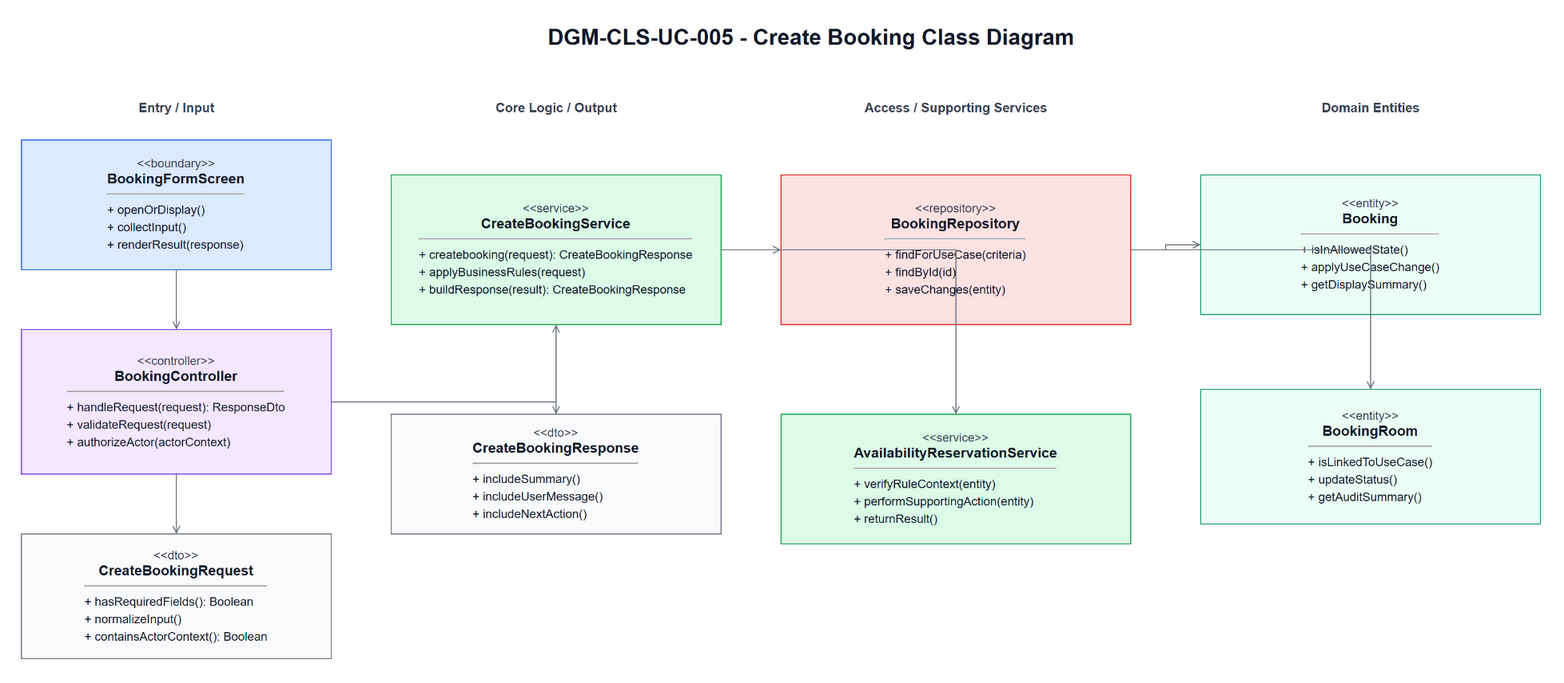

The diagram above was exported from draw.io. Its source (the exported page's mxGraphModel, read from the mxfile embedded in the PNG):
<mxGraphModel dx="1700" dy="980" grid="1" gridSize="10" guides="1" tooltips="1" connect="1" arrows="1" fold="1" page="1" pageScale="1" pageWidth="1700" pageHeight="980" math="0" shadow="0">
  <root>
    <mxCell id="0" />
    <mxCell id="1" parent="0" />
    <mxCell id="title" parent="1" value="DGM-CLS-UC-005 - Create Booking Class Diagram" style="text;html=1;strokeColor=none;fillColor=none;align=center;verticalAlign=middle;fontStyle=1;fontSize=22;fontColor=#111827" vertex="1">
      <mxGeometry x="420" y="25" width="860" height="34" as="geometry" />
    </mxCell>
    <mxCell id="h0" parent="1" value="Entry / Input" style="text;html=1;strokeColor=none;fillColor=none;align=center;verticalAlign=middle;fontStyle=1;fontSize=13;fontColor=#374151" vertex="1">
      <mxGeometry x="60" y="100" width="310" height="26" as="geometry" />
    </mxCell>
    <mxCell id="h1" parent="1" value="Core Logic / Output" style="text;html=1;strokeColor=none;fillColor=none;align=center;verticalAlign=middle;fontStyle=1;fontSize=13;fontColor=#374151" vertex="1">
      <mxGeometry x="430" y="100" width="330" height="26" as="geometry" />
    </mxCell>
    <mxCell id="h2" parent="1" value="Access / Supporting Services" style="text;html=1;strokeColor=none;fillColor=none;align=center;verticalAlign=middle;fontStyle=1;fontSize=13;fontColor=#374151" vertex="1">
      <mxGeometry x="820" y="100" width="350" height="26" as="geometry" />
    </mxCell>
    <mxCell id="h3" parent="1" value="Domain Entities" style="text;html=1;strokeColor=none;fillColor=none;align=center;verticalAlign=middle;fontStyle=1;fontSize=13;fontColor=#374151" vertex="1">
      <mxGeometry x="1240" y="100" width="340" height="26" as="geometry" />
    </mxCell>
    <mxCell id="boundary" parent="1" value="&lt;div style=&quot;font-size:12px;color:#374151;&quot;&gt;&amp;lt;&amp;lt;boundary&amp;gt;&amp;gt;&lt;/div&gt;&lt;div style=&quot;font-size:14px;font-weight:bold;&quot;&gt;BookingFormScreen&lt;/div&gt;&lt;hr&gt;&lt;div align=&quot;left&quot; style=&quot;font-size:12px;line-height:1.45;&quot;&gt;+ openOrDisplay()&lt;br&gt;+ collectInput()&lt;br&gt;+ renderResult(response)&lt;/div&gt;" style="rounded=0;whiteSpace=wrap;html=1;fillColor=#DBEAFE;strokeColor=#2563EB;fontColor=#111827;spacing=10" vertex="1">
      <mxGeometry x="60" y="145" width="310" height="130" as="geometry" />
    </mxCell>
    <mxCell id="controller" parent="1" value="&lt;div style=&quot;font-size:12px;color:#374151;&quot;&gt;&amp;lt;&amp;lt;controller&amp;gt;&amp;gt;&lt;/div&gt;&lt;div style=&quot;font-size:14px;font-weight:bold;&quot;&gt;BookingController&lt;/div&gt;&lt;hr&gt;&lt;div align=&quot;left&quot; style=&quot;font-size:12px;line-height:1.45;&quot;&gt;+ handleRequest(request): ResponseDto&lt;br&gt;+ validateRequest(request)&lt;br&gt;+ authorizeActor(actorContext)&lt;/div&gt;" style="rounded=0;whiteSpace=wrap;html=1;fillColor=#F3E8FF;strokeColor=#7C3AED;fontColor=#111827;spacing=10" vertex="1">
      <mxGeometry x="60" y="335" width="310" height="145" as="geometry" />
    </mxCell>
    <mxCell id="request" parent="1" value="&lt;div style=&quot;font-size:12px;color:#374151;&quot;&gt;&amp;lt;&amp;lt;dto&amp;gt;&amp;gt;&lt;/div&gt;&lt;div style=&quot;font-size:14px;font-weight:bold;&quot;&gt;CreateBookingRequest&lt;/div&gt;&lt;hr&gt;&lt;div align=&quot;left&quot; style=&quot;font-size:12px;line-height:1.45;&quot;&gt;+ hasRequiredFields(): Boolean&lt;br&gt;+ normalizeInput()&lt;br&gt;+ containsActorContext(): Boolean&lt;/div&gt;" style="rounded=0;whiteSpace=wrap;html=1;fillColor=#F9FAFB;strokeColor=#6B7280;fontColor=#111827;spacing=10" vertex="1">
      <mxGeometry x="60" y="540" width="310" height="125" as="geometry" />
    </mxCell>
    <mxCell id="service" parent="1" value="&lt;div style=&quot;font-size:12px;color:#374151;&quot;&gt;&amp;lt;&amp;lt;service&amp;gt;&amp;gt;&lt;/div&gt;&lt;div style=&quot;font-size:14px;font-weight:bold;&quot;&gt;CreateBookingService&lt;/div&gt;&lt;hr&gt;&lt;div align=&quot;left&quot; style=&quot;font-size:12px;line-height:1.45;&quot;&gt;+ createbooking(request): CreateBookingResponse&lt;br&gt;+ applyBusinessRules(request)&lt;br&gt;+ buildResponse(result): CreateBookingResponse&lt;/div&gt;" style="rounded=0;whiteSpace=wrap;html=1;fillColor=#DCFCE7;strokeColor=#16A34A;fontColor=#111827;spacing=10" vertex="1">
      <mxGeometry x="430" y="180" width="330" height="150" as="geometry" />
    </mxCell>
    <mxCell id="response" parent="1" value="&lt;div style=&quot;font-size:12px;color:#374151;&quot;&gt;&amp;lt;&amp;lt;dto&amp;gt;&amp;gt;&lt;/div&gt;&lt;div style=&quot;font-size:14px;font-weight:bold;&quot;&gt;CreateBookingResponse&lt;/div&gt;&lt;hr&gt;&lt;div align=&quot;left&quot; style=&quot;font-size:12px;line-height:1.45;&quot;&gt;+ includeSummary()&lt;br&gt;+ includeUserMessage()&lt;br&gt;+ includeNextAction()&lt;/div&gt;" style="rounded=0;whiteSpace=wrap;html=1;fillColor=#F9FAFB;strokeColor=#6B7280;fontColor=#111827;spacing=10" vertex="1">
      <mxGeometry x="430" y="420" width="330" height="120" as="geometry" />
    </mxCell>
    <mxCell id="repository" parent="1" value="&lt;div style=&quot;font-size:12px;color:#374151;&quot;&gt;&amp;lt;&amp;lt;repository&amp;gt;&amp;gt;&lt;/div&gt;&lt;div style=&quot;font-size:14px;font-weight:bold;&quot;&gt;BookingRepository&lt;/div&gt;&lt;hr&gt;&lt;div align=&quot;left&quot; style=&quot;font-size:12px;line-height:1.45;&quot;&gt;+ findForUseCase(criteria)&lt;br&gt;+ findById(id)&lt;br&gt;+ saveChanges(entity)&lt;/div&gt;" style="rounded=0;whiteSpace=wrap;html=1;fillColor=#FEE2E2;strokeColor=#DC2626;fontColor=#111827;spacing=10" vertex="1">
      <mxGeometry x="820" y="180" width="350" height="150" as="geometry" />
    </mxCell>
    <mxCell id="support" parent="1" value="&lt;div style=&quot;font-size:12px;color:#374151;&quot;&gt;&amp;lt;&amp;lt;service&amp;gt;&amp;gt;&lt;/div&gt;&lt;div style=&quot;font-size:14px;font-weight:bold;&quot;&gt;AvailabilityReservationService&lt;/div&gt;&lt;hr&gt;&lt;div align=&quot;left&quot; style=&quot;font-size:12px;line-height:1.45;&quot;&gt;+ verifyRuleContext(entity)&lt;br&gt;+ performSupportingAction(entity)&lt;br&gt;+ returnResult()&lt;/div&gt;" style="rounded=0;whiteSpace=wrap;html=1;fillColor=#DCFCE7;strokeColor=#16A34A;fontColor=#111827;spacing=10" vertex="1">
      <mxGeometry x="820" y="420" width="350" height="130" as="geometry" />
    </mxCell>
    <mxCell id="entity1" parent="1" value="&lt;div style=&quot;font-size:12px;color:#374151;&quot;&gt;&amp;lt;&amp;lt;entity&amp;gt;&amp;gt;&lt;/div&gt;&lt;div style=&quot;font-size:14px;font-weight:bold;&quot;&gt;Booking&lt;/div&gt;&lt;hr&gt;&lt;div align=&quot;left&quot; style=&quot;font-size:12px;line-height:1.45;&quot;&gt;+ isInAllowedState()&lt;br&gt;+ applyUseCaseChange()&lt;br&gt;+ getDisplaySummary()&lt;/div&gt;" style="rounded=0;whiteSpace=wrap;html=1;fillColor=#ECFDF5;strokeColor=#059669;fontColor=#111827;spacing=10" vertex="1">
      <mxGeometry x="1240" y="180" width="340" height="140" as="geometry" />
    </mxCell>
    <mxCell id="entity2" parent="1" value="&lt;div style=&quot;font-size:12px;color:#374151;&quot;&gt;&amp;lt;&amp;lt;entity&amp;gt;&amp;gt;&lt;/div&gt;&lt;div style=&quot;font-size:14px;font-weight:bold;&quot;&gt;BookingRoom&lt;/div&gt;&lt;hr&gt;&lt;div align=&quot;left&quot; style=&quot;font-size:12px;line-height:1.45;&quot;&gt;+ isLinkedToUseCase()&lt;br&gt;+ updateStatus()&lt;br&gt;+ getAuditSummary()&lt;/div&gt;" style="rounded=0;whiteSpace=wrap;html=1;fillColor=#ECFDF5;strokeColor=#059669;fontColor=#111827;spacing=10" vertex="1">
      <mxGeometry x="1240" y="395" width="340" height="135" as="geometry" />
    </mxCell>
    <mxCell id="e1" parent="1" style="edgeStyle=orthogonalEdgeStyle;rounded=0;html=1;endArrow=open;strokeColor=#6B7280;fontSize=11;labelBackgroundColor=#FFFFFF" edge="1" source="boundary" target="controller">
      <mxGeometry relative="1" as="geometry" />
    </mxCell>
    <mxCell id="e2" parent="1" style="edgeStyle=orthogonalEdgeStyle;rounded=0;html=1;endArrow=open;strokeColor=#6B7280;fontSize=11;labelBackgroundColor=#FFFFFF" edge="1" source="controller" target="request">
      <mxGeometry relative="1" as="geometry" />
    </mxCell>
    <mxCell id="e3" parent="1" style="edgeStyle=orthogonalEdgeStyle;rounded=0;html=1;endArrow=open;strokeColor=#6B7280;fontSize=11;labelBackgroundColor=#FFFFFF" edge="1" source="controller" target="service">
      <mxGeometry relative="1" as="geometry" />
    </mxCell>
    <mxCell id="e4" parent="1" style="edgeStyle=orthogonalEdgeStyle;rounded=0;html=1;endArrow=open;strokeColor=#6B7280;fontSize=11;labelBackgroundColor=#FFFFFF" edge="1" source="service" target="response">
      <mxGeometry relative="1" as="geometry" />
    </mxCell>
    <mxCell id="e5" parent="1" style="edgeStyle=orthogonalEdgeStyle;rounded=0;html=1;endArrow=open;strokeColor=#6B7280;fontSize=11;labelBackgroundColor=#FFFFFF" edge="1" source="service" target="repository">
      <mxGeometry relative="1" as="geometry" />
    </mxCell>
    <mxCell id="e6" parent="1" style="edgeStyle=orthogonalEdgeStyle;rounded=0;html=1;endArrow=open;strokeColor=#6B7280;fontSize=11;labelBackgroundColor=#FFFFFF" edge="1" source="service" target="support">
      <mxGeometry relative="1" as="geometry" />
    </mxCell>
    <mxCell id="e7" parent="1" style="edgeStyle=orthogonalEdgeStyle;rounded=0;html=1;endArrow=open;strokeColor=#6B7280;fontSize=11;labelBackgroundColor=#FFFFFF" edge="1" source="repository" target="entity1">
      <mxGeometry relative="1" as="geometry" />
    </mxCell>
    <mxCell id="e8" parent="1" style="edgeStyle=orthogonalEdgeStyle;rounded=0;html=1;endArrow=open;strokeColor=#6B7280;fontSize=11;labelBackgroundColor=#FFFFFF" edge="1" source="repository" target="entity2">
      <mxGeometry relative="1" as="geometry" />
    </mxCell>
  </root>
</mxGraphModel>